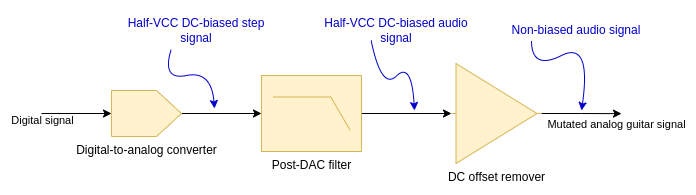

The diagram above was exported from draw.io. Its source (the exported page's mxGraphModel, read from the mxfile embedded in the PNG):
<mxGraphModel dx="634" dy="337" grid="1" gridSize="10" guides="1" tooltips="1" connect="1" arrows="1" fold="1" page="1" pageScale="1" pageWidth="827" pageHeight="1169" math="0" shadow="0">
  <root>
    <mxCell id="0" />
    <mxCell id="1" parent="0" />
    <mxCell id="CYgqOPwY-K2oApvS_Dav-4" style="edgeStyle=orthogonalEdgeStyle;rounded=0;orthogonalLoop=1;jettySize=auto;html=1;entryX=0;entryY=0.5;entryDx=0;entryDy=0;entryPerimeter=0;" edge="1" parent="1" source="CYgqOPwY-K2oApvS_Dav-1" target="CYgqOPwY-K2oApvS_Dav-2">
      <mxGeometry relative="1" as="geometry" />
    </mxCell>
    <mxCell id="CYgqOPwY-K2oApvS_Dav-1" value="Digital-to-analog converter" style="verticalLabelPosition=bottom;shadow=0;dashed=0;align=center;html=1;verticalAlign=top;shape=mxgraph.electrical.abstract.dac;fillColor=#fff2cc;strokeColor=#d6b656;" vertex="1" parent="1">
      <mxGeometry x="180" y="140" width="70" height="46" as="geometry" />
    </mxCell>
    <mxCell id="CYgqOPwY-K2oApvS_Dav-5" style="edgeStyle=orthogonalEdgeStyle;rounded=0;orthogonalLoop=1;jettySize=auto;html=1;entryX=0;entryY=0.5;entryDx=0;entryDy=0;entryPerimeter=0;" edge="1" parent="1" source="CYgqOPwY-K2oApvS_Dav-2" target="CYgqOPwY-K2oApvS_Dav-3">
      <mxGeometry relative="1" as="geometry" />
    </mxCell>
    <mxCell id="CYgqOPwY-K2oApvS_Dav-2" value="Post-DAC filter" style="verticalLabelPosition=bottom;shadow=0;dashed=0;align=center;html=1;verticalAlign=top;shape=mxgraph.electrical.logic_gates.lowpass_filter;fillColor=#fff2cc;strokeColor=#d6b656;" vertex="1" parent="1">
      <mxGeometry x="330" y="125" width="100" height="76" as="geometry" />
    </mxCell>
    <mxCell id="CYgqOPwY-K2oApvS_Dav-6" value="Mutated analog guitar signal" style="edgeStyle=orthogonalEdgeStyle;rounded=0;orthogonalLoop=1;jettySize=auto;html=1;exitX=1;exitY=0.5;exitDx=0;exitDy=0;exitPerimeter=0;" edge="1" parent="1" source="CYgqOPwY-K2oApvS_Dav-3">
      <mxGeometry x="0.8757" y="-11" relative="1" as="geometry">
        <mxPoint x="690" y="163.1428571428571" as="targetPoint" />
        <mxPoint as="offset" />
      </mxGeometry>
    </mxCell>
    <mxCell id="CYgqOPwY-K2oApvS_Dav-3" value="DC offset remover" style="verticalLabelPosition=bottom;shadow=0;dashed=0;align=center;html=1;verticalAlign=top;shape=mxgraph.electrical.abstract.amplifier;fillColor=#fff2cc;strokeColor=#d6b656;" vertex="1" parent="1">
      <mxGeometry x="520" y="113" width="90" height="100" as="geometry" />
    </mxCell>
    <mxCell id="CYgqOPwY-K2oApvS_Dav-7" value="" style="endArrow=classic;html=1;rounded=0;entryX=0;entryY=0.5;entryDx=0;entryDy=0;entryPerimeter=0;" edge="1" parent="1" target="CYgqOPwY-K2oApvS_Dav-1">
      <mxGeometry width="50" height="50" relative="1" as="geometry">
        <mxPoint x="110" y="163" as="sourcePoint" />
        <mxPoint x="180" y="163" as="targetPoint" />
      </mxGeometry>
    </mxCell>
    <mxCell id="CYgqOPwY-K2oApvS_Dav-8" value="Digital signal" style="edgeLabel;html=1;align=center;verticalAlign=middle;resizable=0;points=[];" vertex="1" connectable="0" parent="CYgqOPwY-K2oApvS_Dav-7">
      <mxGeometry x="-0.5916" relative="1" as="geometry">
        <mxPoint x="-14" y="7" as="offset" />
      </mxGeometry>
    </mxCell>
    <mxCell id="CYgqOPwY-K2oApvS_Dav-9" value="Half-VCC DC-biased step signal" style="text;html=1;strokeColor=none;fillColor=none;align=center;verticalAlign=middle;whiteSpace=wrap;rounded=0;fontColor=#0000CC;" vertex="1" parent="1">
      <mxGeometry x="190" y="60" width="150" height="40" as="geometry" />
    </mxCell>
    <mxCell id="CYgqOPwY-K2oApvS_Dav-10" value="Half-VCC DC-biased audio signal" style="text;html=1;strokeColor=none;fillColor=none;align=center;verticalAlign=middle;whiteSpace=wrap;rounded=0;fontColor=#0000CC;" vertex="1" parent="1">
      <mxGeometry x="390" y="60" width="150" height="40" as="geometry" />
    </mxCell>
    <mxCell id="CYgqOPwY-K2oApvS_Dav-11" value="Non-biased audio signal" style="text;html=1;strokeColor=none;fillColor=none;align=center;verticalAlign=middle;whiteSpace=wrap;rounded=0;fontColor=#0000CC;" vertex="1" parent="1">
      <mxGeometry x="570" y="60" width="150" height="40" as="geometry" />
    </mxCell>
    <mxCell id="CYgqOPwY-K2oApvS_Dav-12" value="" style="curved=1;endArrow=classic;html=1;rounded=0;fontColor=#0000CC;exitX=0.331;exitY=0.977;exitDx=0;exitDy=0;exitPerimeter=0;strokeColor=#0000CC;" edge="1" parent="1" source="CYgqOPwY-K2oApvS_Dav-9">
      <mxGeometry width="50" height="50" relative="1" as="geometry">
        <mxPoint x="70" y="120" as="sourcePoint" />
        <mxPoint x="283" y="158" as="targetPoint" />
        <Array as="points">
          <mxPoint x="230" y="130" />
          <mxPoint x="280" y="120" />
        </Array>
      </mxGeometry>
    </mxCell>
    <mxCell id="CYgqOPwY-K2oApvS_Dav-13" value="" style="curved=1;endArrow=classic;html=1;rounded=0;fontColor=#0000CC;exitX=0.331;exitY=0.977;exitDx=0;exitDy=0;exitPerimeter=0;strokeColor=#0000CC;" edge="1" parent="1">
      <mxGeometry width="50" height="50" relative="1" as="geometry">
        <mxPoint x="439.65" y="89.99999999999999" as="sourcePoint" />
        <mxPoint x="483" y="160" as="targetPoint" />
        <Array as="points">
          <mxPoint x="450" y="140" />
          <mxPoint x="480" y="110.92" />
        </Array>
      </mxGeometry>
    </mxCell>
    <mxCell id="CYgqOPwY-K2oApvS_Dav-14" value="" style="curved=1;endArrow=classic;html=1;rounded=0;fontColor=#0000CC;exitX=0.331;exitY=0.977;exitDx=0;exitDy=0;exitPerimeter=0;strokeColor=#0000CC;" edge="1" parent="1">
      <mxGeometry width="50" height="50" relative="1" as="geometry">
        <mxPoint x="600.0000000000001" y="90" as="sourcePoint" />
        <mxPoint x="650" y="160" as="targetPoint" />
        <Array as="points">
          <mxPoint x="600" y="120" />
          <mxPoint x="660" y="90" />
        </Array>
      </mxGeometry>
    </mxCell>
  </root>
</mxGraphModel>